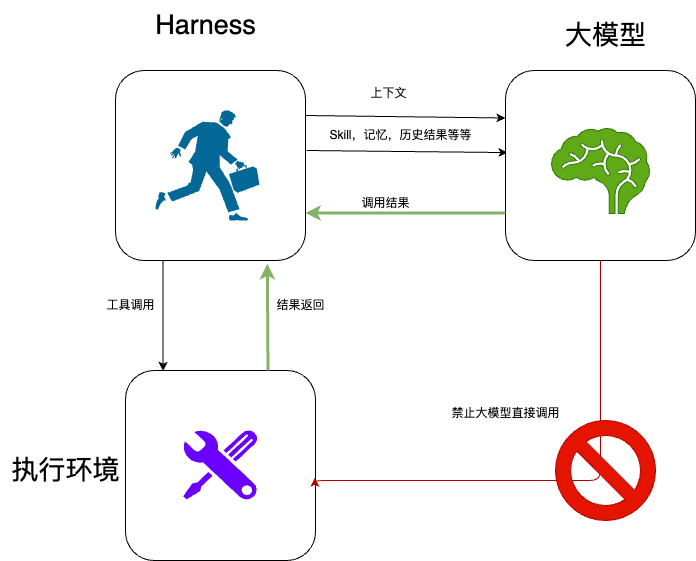

The diagram above was exported from draw.io. Its source (the exported page's mxGraphModel, read from the mxfile embedded in the PNG):
<mxGraphModel dx="1384" dy="1274" grid="1" gridSize="10" guides="1" tooltips="1" connect="1" arrows="1" fold="1" page="1" pageScale="1" pageWidth="827" pageHeight="1169" math="0" shadow="0">
  <root>
    <mxCell id="0" />
    <mxCell id="1" parent="0" />
    <mxCell id="48" value="" style="group" vertex="1" connectable="0" parent="1">
      <mxGeometry y="10" width="695" height="560" as="geometry" />
    </mxCell>
    <mxCell id="11" value="Harness" style="text;html=1;align=center;verticalAlign=middle;resizable=0;points=[];autosize=1;strokeColor=none;fillColor=none;fontSize=27;" vertex="1" parent="48">
      <mxGeometry x="145" width="120" height="50" as="geometry" />
    </mxCell>
    <mxCell id="19" value="" style="group" vertex="1" connectable="0" parent="48">
      <mxGeometry x="125" y="370" width="190" height="190" as="geometry" />
    </mxCell>
    <mxCell id="14" value="" style="rounded=1;whiteSpace=wrap;html=1;" vertex="1" parent="19">
      <mxGeometry width="190" height="190" as="geometry" />
    </mxCell>
    <mxCell id="18" value="" style="verticalLabelPosition=bottom;sketch=0;html=1;fillColor=#6a00ff;strokeColor=#3700CC;verticalAlign=top;pointerEvents=1;align=center;shape=mxgraph.cisco_safe.people_places_things_icons.icon10;fontColor=#ffffff;" vertex="1" parent="19">
      <mxGeometry x="57.5" y="60" width="75" height="70" as="geometry" />
    </mxCell>
    <mxCell id="28" style="edgeStyle=none;html=1;exitX=1;exitY=0.25;exitDx=0;exitDy=0;entryX=0;entryY=0.25;entryDx=0;entryDy=0;" edge="1" parent="48" target="20">
      <mxGeometry relative="1" as="geometry">
        <mxPoint x="305" y="115" as="sourcePoint" />
      </mxGeometry>
    </mxCell>
    <mxCell id="29" style="edgeStyle=none;html=1;entryX=0.01;entryY=0.432;entryDx=0;entryDy=0;entryPerimeter=0;" edge="1" parent="48" target="20">
      <mxGeometry relative="1" as="geometry">
        <mxPoint x="306" y="150" as="sourcePoint" />
        <mxPoint x="495" y="175" as="targetPoint" />
      </mxGeometry>
    </mxCell>
    <mxCell id="30" value="" style="group" vertex="1" connectable="0" parent="48">
      <mxGeometry x="115" y="70" width="190" height="190" as="geometry" />
    </mxCell>
    <mxCell id="31" value="" style="rounded=1;whiteSpace=wrap;html=1;" vertex="1" parent="30">
      <mxGeometry width="190" height="190" as="geometry" />
    </mxCell>
    <mxCell id="10" value="" style="shape=mxgraph.cisco.people.running_man;html=1;pointerEvents=1;dashed=0;fillColor=#036897;strokeColor=#ffffff;strokeWidth=2;verticalLabelPosition=bottom;verticalAlign=top;align=center;outlineConnect=0;" vertex="1" parent="30">
      <mxGeometry x="40.00333333333333" y="40" width="103.88888888888889" height="110" as="geometry" />
    </mxCell>
    <mxCell id="23" value="" style="group" vertex="1" connectable="0" parent="48">
      <mxGeometry x="505" y="70" width="190" height="190" as="geometry" />
    </mxCell>
    <mxCell id="20" value="" style="rounded=1;whiteSpace=wrap;html=1;" vertex="1" parent="23">
      <mxGeometry width="190" height="190" as="geometry" />
    </mxCell>
    <mxCell id="22" value="" style="shape=mxgraph.signs.healthcare.brain;html=1;pointerEvents=1;fillColor=#60a917;strokeColor=#2D7600;verticalLabelPosition=bottom;verticalAlign=top;align=center;fontColor=#ffffff;" vertex="1" parent="23">
      <mxGeometry x="46" y="58" width="98" height="85" as="geometry" />
    </mxCell>
    <mxCell id="33" style="edgeStyle=none;html=1;exitX=0;exitY=0.75;exitDx=0;exitDy=0;entryX=1;entryY=0.75;entryDx=0;entryDy=0;fillColor=#d5e8d4;gradientColor=#97d077;strokeColor=#82b366;strokeWidth=3;" edge="1" parent="48" source="20" target="31">
      <mxGeometry relative="1" as="geometry" />
    </mxCell>
    <mxCell id="34" value="上下文" style="text;html=1;align=center;verticalAlign=middle;resizable=0;points=[];autosize=1;strokeColor=none;fillColor=none;" vertex="1" parent="48">
      <mxGeometry x="358" y="78" width="60" height="30" as="geometry" />
    </mxCell>
    <mxCell id="35" value="Skill，记忆，历史结果等等" style="text;html=1;align=center;verticalAlign=middle;resizable=0;points=[];autosize=1;strokeColor=none;fillColor=none;" vertex="1" parent="48">
      <mxGeometry x="315" y="120" width="170" height="30" as="geometry" />
    </mxCell>
    <mxCell id="36" value="调用结果" style="text;html=1;align=center;verticalAlign=middle;resizable=0;points=[];autosize=1;strokeColor=none;fillColor=none;" vertex="1" parent="48">
      <mxGeometry x="350" y="188" width="70" height="30" as="geometry" />
    </mxCell>
    <mxCell id="37" style="edgeStyle=none;html=1;exitX=0.25;exitY=1;exitDx=0;exitDy=0;entryX=0.198;entryY=0.002;entryDx=0;entryDy=0;entryPerimeter=0;" edge="1" parent="48" source="31" target="14">
      <mxGeometry relative="1" as="geometry" />
    </mxCell>
    <mxCell id="38" value="大模型" style="text;html=1;align=center;verticalAlign=middle;resizable=0;points=[];autosize=1;strokeColor=none;fillColor=none;fontSize=27;" vertex="1" parent="48">
      <mxGeometry x="555" y="10" width="100" height="50" as="geometry" />
    </mxCell>
    <mxCell id="40" value="执行环境" style="text;html=1;align=center;verticalAlign=middle;resizable=0;points=[];autosize=1;strokeColor=none;fillColor=none;fontSize=27;" vertex="1" parent="48">
      <mxGeometry y="445" width="130" height="50" as="geometry" />
    </mxCell>
    <mxCell id="41" style="edgeStyle=none;html=1;exitX=0.75;exitY=0;exitDx=0;exitDy=0;entryX=0.799;entryY=1.018;entryDx=0;entryDy=0;entryPerimeter=0;strokeWidth=3;fillColor=#d5e8d4;gradientColor=#97d077;strokeColor=#82b366;" edge="1" parent="48" source="14" target="31">
      <mxGeometry relative="1" as="geometry" />
    </mxCell>
    <mxCell id="42" value="工具调用" style="text;html=1;align=center;verticalAlign=middle;resizable=0;points=[];autosize=1;strokeColor=none;fillColor=none;" vertex="1" parent="48">
      <mxGeometry x="95" y="290" width="70" height="30" as="geometry" />
    </mxCell>
    <mxCell id="43" value="结果返回" style="text;html=1;align=center;verticalAlign=middle;resizable=0;points=[];autosize=1;strokeColor=none;fillColor=none;strokeWidth=2;" vertex="1" parent="48">
      <mxGeometry x="265" y="290" width="70" height="30" as="geometry" />
    </mxCell>
    <mxCell id="44" style="edgeStyle=orthogonalEdgeStyle;html=1;exitX=0.5;exitY=1;exitDx=0;exitDy=0;entryX=0.997;entryY=0.565;entryDx=0;entryDy=0;entryPerimeter=0;fillColor=#e51400;strokeColor=#B20000;" edge="1" parent="48" source="20" target="14">
      <mxGeometry relative="1" as="geometry">
        <mxPoint x="465" y="470" as="targetPoint" />
        <Array as="points">
          <mxPoint x="600" y="480" />
          <mxPoint x="314" y="480" />
        </Array>
      </mxGeometry>
    </mxCell>
    <mxCell id="45" value="" style="verticalLabelPosition=bottom;verticalAlign=top;html=1;shape=mxgraph.basic.no_symbol;fillColor=#e51400;fontColor=#ffffff;strokeColor=#B20000;" vertex="1" parent="48">
      <mxGeometry x="555" y="420" width="100" height="100" as="geometry" />
    </mxCell>
    <mxCell id="47" value="禁止大模型直接调用" style="text;html=1;align=center;verticalAlign=middle;resizable=0;points=[];autosize=1;strokeColor=none;fillColor=none;" vertex="1" parent="48">
      <mxGeometry x="440" y="398" width="130" height="30" as="geometry" />
    </mxCell>
  </root>
</mxGraphModel>